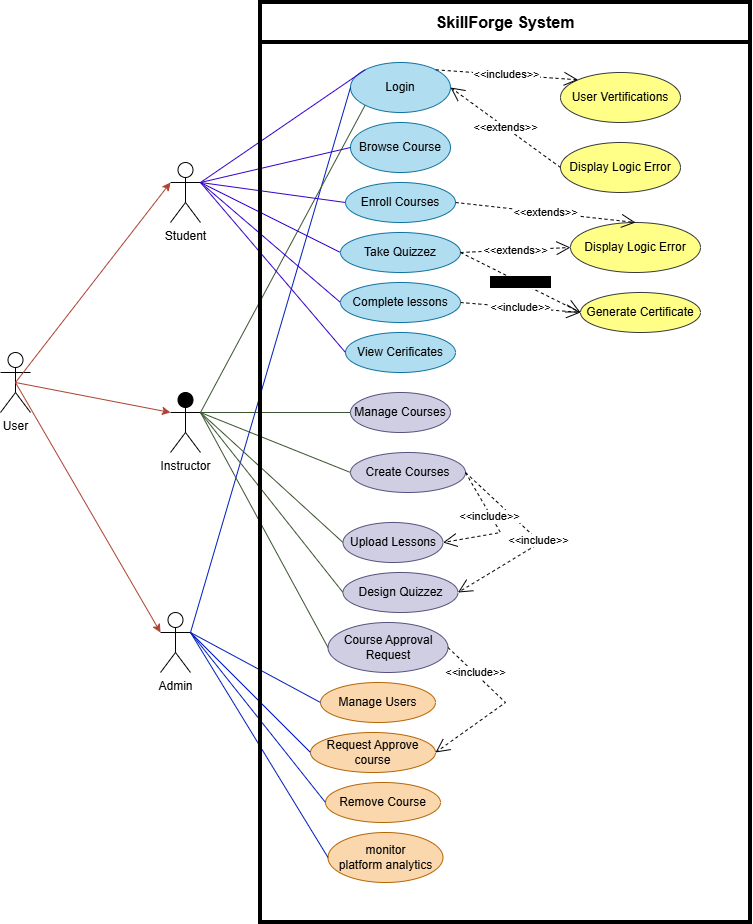

The diagram above was exported from draw.io. Its source (the exported page's mxGraphModel, read from the mxfile embedded in the PNG):
<mxGraphModel dx="2265" dy="2020" grid="0" gridSize="10" guides="1" tooltips="1" connect="1" arrows="1" fold="1" page="1" pageScale="1" pageWidth="850" pageHeight="1100" background="light-dark(#FFFFFF,#FFFFFF)" math="0" shadow="0">
  <root>
    <mxCell id="0" />
    <mxCell id="1" parent="0" />
    <mxCell id="5DGbDAXW3fMyFqdhHOz7-3" value="&lt;font style=&quot;color: light-dark(rgb(0, 0, 0), rgb(0, 0, 0));&quot;&gt;Student&lt;/font&gt;&lt;div&gt;&lt;br&gt;&lt;/div&gt;" style="shape=umlActor;verticalLabelPosition=bottom;verticalAlign=top;html=1;outlineConnect=0;strokeColor=light-dark(#000000,#000000);" vertex="1" parent="1">
      <mxGeometry x="80" y="90" width="30" height="60" as="geometry" />
    </mxCell>
    <mxCell id="5DGbDAXW3fMyFqdhHOz7-4" value="&lt;font style=&quot;color: light-dark(rgb(0, 0, 0), rgb(0, 0, 0));&quot;&gt;Admin&lt;/font&gt;&lt;div&gt;&lt;br&gt;&lt;/div&gt;" style="shape=umlActor;verticalLabelPosition=bottom;verticalAlign=top;html=1;outlineConnect=0;strokeColor=light-dark(#000000,#000000);" vertex="1" parent="1">
      <mxGeometry x="70" y="540" width="30" height="60" as="geometry" />
    </mxCell>
    <mxCell id="5DGbDAXW3fMyFqdhHOz7-6" value="&lt;font style=&quot;color: light-dark(rgb(0, 0, 0), rgb(0, 0, 0));&quot;&gt;Instructor&lt;/font&gt;&lt;div&gt;&lt;br&gt;&lt;/div&gt;" style="shape=umlActor;verticalLabelPosition=bottom;verticalAlign=top;html=1;outlineConnect=0;fillColor=light-dark(#000000,#000000);strokeColor=light-dark(#000000,#000000);" vertex="1" parent="1">
      <mxGeometry x="80" y="320" width="30" height="60" as="geometry" />
    </mxCell>
    <mxCell id="5DGbDAXW3fMyFqdhHOz7-7" value="Login" style="ellipse;whiteSpace=wrap;html=1;fillColor=#b1ddf0;strokeColor=#10739e;" vertex="1" parent="1">
      <mxGeometry x="260" y="-10" width="100" height="50" as="geometry" />
    </mxCell>
    <mxCell id="5DGbDAXW3fMyFqdhHOz7-10" value="" style="endArrow=none;html=1;rounded=0;exitX=1;exitY=0.3333333333333333;exitDx=0;exitDy=0;exitPerimeter=0;entryX=0;entryY=0;entryDx=0;entryDy=0;fillColor=#6a00ff;strokeColor=#3700CC;" edge="1" parent="1" source="5DGbDAXW3fMyFqdhHOz7-3" target="5DGbDAXW3fMyFqdhHOz7-7">
      <mxGeometry width="50" height="50" relative="1" as="geometry">
        <mxPoint x="350" y="230" as="sourcePoint" />
        <mxPoint x="400" y="180" as="targetPoint" />
      </mxGeometry>
    </mxCell>
    <mxCell id="5DGbDAXW3fMyFqdhHOz7-11" value="" style="endArrow=none;html=1;rounded=0;exitX=1;exitY=0.3333333333333333;exitDx=0;exitDy=0;exitPerimeter=0;entryX=0;entryY=0.5;entryDx=0;entryDy=0;fillColor=#0050ef;strokeColor=#001DBC;" edge="1" parent="1" source="5DGbDAXW3fMyFqdhHOz7-4" target="5DGbDAXW3fMyFqdhHOz7-7">
      <mxGeometry width="50" height="50" relative="1" as="geometry">
        <mxPoint x="350" y="230" as="sourcePoint" />
        <mxPoint x="400" y="180" as="targetPoint" />
      </mxGeometry>
    </mxCell>
    <mxCell id="5DGbDAXW3fMyFqdhHOz7-12" value="" style="endArrow=none;html=1;rounded=0;exitX=1;exitY=0.3333333333333333;exitDx=0;exitDy=0;exitPerimeter=0;entryX=0;entryY=1;entryDx=0;entryDy=0;fillColor=#6d8764;strokeColor=#3A5431;" edge="1" parent="1" source="5DGbDAXW3fMyFqdhHOz7-6" target="5DGbDAXW3fMyFqdhHOz7-7">
      <mxGeometry width="50" height="50" relative="1" as="geometry">
        <mxPoint x="350" y="230" as="sourcePoint" />
        <mxPoint x="400" y="180" as="targetPoint" />
      </mxGeometry>
    </mxCell>
    <mxCell id="5DGbDAXW3fMyFqdhHOz7-13" value="User Vertifications" style="ellipse;whiteSpace=wrap;html=1;fillColor=#ffff88;strokeColor=#36393d;" vertex="1" parent="1">
      <mxGeometry x="470" width="120" height="50" as="geometry" />
    </mxCell>
    <mxCell id="5DGbDAXW3fMyFqdhHOz7-14" value="&lt;span style=&quot;background-color: light-dark(rgb(255, 255, 255), rgb(255, 255, 255));&quot;&gt;&lt;font style=&quot;color: light-dark(rgb(0, 0, 0), rgb(0, 0, 0));&quot;&gt;&amp;lt;&amp;lt;includes&amp;gt;&amp;gt;&lt;/font&gt;&lt;/span&gt;" style="endArrow=open;endSize=12;dashed=1;html=1;rounded=0;exitX=1;exitY=0;exitDx=0;exitDy=0;entryX=0;entryY=0;entryDx=0;entryDy=0;strokeColor=light-dark(#000000,#000000);" edge="1" parent="1" source="5DGbDAXW3fMyFqdhHOz7-7" target="5DGbDAXW3fMyFqdhHOz7-13">
      <mxGeometry width="160" relative="1" as="geometry">
        <mxPoint x="280" y="80" as="sourcePoint" />
        <mxPoint x="440" y="80" as="targetPoint" />
      </mxGeometry>
    </mxCell>
    <mxCell id="5DGbDAXW3fMyFqdhHOz7-16" value="Display Logic Error" style="ellipse;whiteSpace=wrap;html=1;fillColor=#ffff88;strokeColor=#36393d;" vertex="1" parent="1">
      <mxGeometry x="470" y="70" width="120" height="50" as="geometry" />
    </mxCell>
    <mxCell id="5DGbDAXW3fMyFqdhHOz7-17" value="&lt;font style=&quot;color: light-dark(rgb(0, 0, 0), rgb(0, 0, 0)); background-color: light-dark(rgb(255, 255, 255), rgb(255, 255, 255));&quot;&gt;&amp;lt;&amp;lt;extends&amp;gt;&amp;gt;&lt;/font&gt;" style="endArrow=open;endSize=12;dashed=1;html=1;rounded=0;exitX=0;exitY=0.5;exitDx=0;exitDy=0;entryX=1;entryY=0.5;entryDx=0;entryDy=0;strokeColor=light-dark(#000000,#000000);" edge="1" parent="1" source="5DGbDAXW3fMyFqdhHOz7-16" target="5DGbDAXW3fMyFqdhHOz7-7">
      <mxGeometry width="160" relative="1" as="geometry">
        <mxPoint x="280" y="80" as="sourcePoint" />
        <mxPoint x="440" y="80" as="targetPoint" />
      </mxGeometry>
    </mxCell>
    <mxCell id="5DGbDAXW3fMyFqdhHOz7-33" value="Browse Course" style="ellipse;whiteSpace=wrap;html=1;fillColor=#b1ddf0;strokeColor=#10739e;" vertex="1" parent="1">
      <mxGeometry x="260" y="50" width="100" height="50" as="geometry" />
    </mxCell>
    <mxCell id="5DGbDAXW3fMyFqdhHOz7-34" value="Enroll Courses" style="ellipse;whiteSpace=wrap;html=1;fillColor=#b1ddf0;strokeColor=#10739e;" vertex="1" parent="1">
      <mxGeometry x="255" y="110" width="110" height="40" as="geometry" />
    </mxCell>
    <mxCell id="5DGbDAXW3fMyFqdhHOz7-38" value="View Cerificates" style="ellipse;whiteSpace=wrap;html=1;fillColor=#b1ddf0;strokeColor=#10739e;" vertex="1" parent="1">
      <mxGeometry x="255" y="260" width="110" height="40" as="geometry" />
    </mxCell>
    <mxCell id="5DGbDAXW3fMyFqdhHOz7-40" value="" style="endArrow=none;html=1;rounded=0;exitX=1;exitY=0.3333333333333333;exitDx=0;exitDy=0;exitPerimeter=0;entryX=0;entryY=0.5;entryDx=0;entryDy=0;fillColor=#6a00ff;strokeColor=#3700CC;" edge="1" parent="1" source="5DGbDAXW3fMyFqdhHOz7-3" target="5DGbDAXW3fMyFqdhHOz7-37">
      <mxGeometry width="50" height="50" relative="1" as="geometry">
        <mxPoint x="150" y="73" as="sourcePoint" />
        <mxPoint x="295" y="40" as="targetPoint" />
      </mxGeometry>
    </mxCell>
    <mxCell id="5DGbDAXW3fMyFqdhHOz7-41" value="" style="endArrow=none;html=1;rounded=0;exitX=1;exitY=0.3333333333333333;exitDx=0;exitDy=0;exitPerimeter=0;entryX=0;entryY=0.5;entryDx=0;entryDy=0;fillColor=#6a00ff;strokeColor=#3700CC;" edge="1" parent="1" source="5DGbDAXW3fMyFqdhHOz7-3" target="5DGbDAXW3fMyFqdhHOz7-35">
      <mxGeometry width="50" height="50" relative="1" as="geometry">
        <mxPoint x="150" y="73" as="sourcePoint" />
        <mxPoint x="295" y="40" as="targetPoint" />
      </mxGeometry>
    </mxCell>
    <mxCell id="5DGbDAXW3fMyFqdhHOz7-42" value="" style="endArrow=none;html=1;rounded=0;exitX=1;exitY=0.3333333333333333;exitDx=0;exitDy=0;exitPerimeter=0;entryX=0;entryY=0.5;entryDx=0;entryDy=0;fillColor=#6a00ff;strokeColor=#3700CC;" edge="1" parent="1" source="5DGbDAXW3fMyFqdhHOz7-3" target="5DGbDAXW3fMyFqdhHOz7-34">
      <mxGeometry width="50" height="50" relative="1" as="geometry">
        <mxPoint x="150" y="73" as="sourcePoint" />
        <mxPoint x="295" y="40" as="targetPoint" />
      </mxGeometry>
    </mxCell>
    <mxCell id="5DGbDAXW3fMyFqdhHOz7-43" value="" style="endArrow=none;html=1;rounded=0;exitX=1;exitY=0.3333333333333333;exitDx=0;exitDy=0;exitPerimeter=0;entryX=0;entryY=0.5;entryDx=0;entryDy=0;fillColor=#6a00ff;strokeColor=#3700CC;" edge="1" parent="1" source="5DGbDAXW3fMyFqdhHOz7-3" target="5DGbDAXW3fMyFqdhHOz7-33">
      <mxGeometry width="50" height="50" relative="1" as="geometry">
        <mxPoint x="150" y="73" as="sourcePoint" />
        <mxPoint x="295" y="40" as="targetPoint" />
      </mxGeometry>
    </mxCell>
    <mxCell id="5DGbDAXW3fMyFqdhHOz7-44" value="" style="endArrow=none;html=1;rounded=0;exitX=1;exitY=0.3333333333333333;exitDx=0;exitDy=0;exitPerimeter=0;entryX=0;entryY=0.5;entryDx=0;entryDy=0;fillColor=#6a00ff;strokeColor=#3700CC;" edge="1" parent="1" source="5DGbDAXW3fMyFqdhHOz7-3" target="5DGbDAXW3fMyFqdhHOz7-38">
      <mxGeometry width="50" height="50" relative="1" as="geometry">
        <mxPoint x="540" y="153" as="sourcePoint" />
        <mxPoint x="685" y="120" as="targetPoint" />
      </mxGeometry>
    </mxCell>
    <mxCell id="5DGbDAXW3fMyFqdhHOz7-49" value="Create Courses" style="ellipse;whiteSpace=wrap;html=1;fillColor=#d0cee2;strokeColor=#56517e;" vertex="1" parent="1">
      <mxGeometry x="260" y="380" width="115" height="40" as="geometry" />
    </mxCell>
    <mxCell id="5DGbDAXW3fMyFqdhHOz7-52" value="Manage Courses" style="ellipse;whiteSpace=wrap;html=1;fillColor=#d0cee2;strokeColor=#56517e;" vertex="1" parent="1">
      <mxGeometry x="260" y="320" width="100" height="40" as="geometry" />
    </mxCell>
    <mxCell id="5DGbDAXW3fMyFqdhHOz7-53" value="Upload Lessons" style="ellipse;whiteSpace=wrap;html=1;fillColor=#d0cee2;strokeColor=#56517e;" vertex="1" parent="1">
      <mxGeometry x="252.5" y="450" width="100" height="40" as="geometry" />
    </mxCell>
    <mxCell id="5DGbDAXW3fMyFqdhHOz7-54" value="Design Quizzez" style="ellipse;whiteSpace=wrap;html=1;fillColor=#d0cee2;strokeColor=#56517e;" vertex="1" parent="1">
      <mxGeometry x="252.5" y="500" width="115" height="40" as="geometry" />
    </mxCell>
    <mxCell id="5DGbDAXW3fMyFqdhHOz7-55" value="" style="endArrow=none;html=1;rounded=0;exitX=1;exitY=0.3333333333333333;exitDx=0;exitDy=0;exitPerimeter=0;entryX=0;entryY=0.5;entryDx=0;entryDy=0;fillColor=#6d8764;strokeColor=#3A5431;" edge="1" parent="1" source="5DGbDAXW3fMyFqdhHOz7-6" target="5DGbDAXW3fMyFqdhHOz7-52">
      <mxGeometry width="50" height="50" relative="1" as="geometry">
        <mxPoint x="600" y="727" as="sourcePoint" />
        <mxPoint x="765" y="390" as="targetPoint" />
      </mxGeometry>
    </mxCell>
    <mxCell id="5DGbDAXW3fMyFqdhHOz7-58" value="" style="endArrow=none;html=1;rounded=0;entryX=0;entryY=0.5;entryDx=0;entryDy=0;fillColor=#6d8764;strokeColor=#3A5431;" edge="1" parent="1" target="5DGbDAXW3fMyFqdhHOz7-49">
      <mxGeometry width="50" height="50" relative="1" as="geometry">
        <mxPoint x="110" y="340" as="sourcePoint" />
        <mxPoint x="635" y="480" as="targetPoint" />
      </mxGeometry>
    </mxCell>
    <mxCell id="5DGbDAXW3fMyFqdhHOz7-59" value="Remove Course" style="ellipse;whiteSpace=wrap;html=1;fillColor=#fad7ac;strokeColor=#b46504;" vertex="1" parent="1">
      <mxGeometry x="235" y="710" width="115" height="40" as="geometry" />
    </mxCell>
    <mxCell id="5DGbDAXW3fMyFqdhHOz7-60" value="Request Approve course" style="ellipse;whiteSpace=wrap;html=1;fillColor=#fad7ac;strokeColor=#b46504;" vertex="1" parent="1">
      <mxGeometry x="220" y="660" width="125" height="40" as="geometry" />
    </mxCell>
    <mxCell id="5DGbDAXW3fMyFqdhHOz7-61" value="Manage Users" style="ellipse;whiteSpace=wrap;html=1;fillColor=#fad7ac;strokeColor=#b46504;" vertex="1" parent="1">
      <mxGeometry x="230" y="610" width="115" height="40" as="geometry" />
    </mxCell>
    <mxCell id="5DGbDAXW3fMyFqdhHOz7-64" value="&lt;div&gt;monitor&lt;/div&gt;&lt;div&gt;platform analytics&lt;/div&gt;" style="ellipse;whiteSpace=wrap;html=1;fillColor=#fad7ac;strokeColor=#b46504;" vertex="1" parent="1">
      <mxGeometry x="237.5" y="760" width="115" height="50" as="geometry" />
    </mxCell>
    <mxCell id="5DGbDAXW3fMyFqdhHOz7-65" value="" style="endArrow=none;html=1;rounded=0;exitX=0;exitY=0.5;exitDx=0;exitDy=0;entryX=1;entryY=0.3333333333333333;entryDx=0;entryDy=0;fillColor=#0050ef;strokeColor=#001DBC;entryPerimeter=0;" edge="1" parent="1" source="5DGbDAXW3fMyFqdhHOz7-61" target="5DGbDAXW3fMyFqdhHOz7-4">
      <mxGeometry width="50" height="50" relative="1" as="geometry">
        <mxPoint x="460" y="865" as="sourcePoint" />
        <mxPoint x="600" y="390" as="targetPoint" />
      </mxGeometry>
    </mxCell>
    <mxCell id="5DGbDAXW3fMyFqdhHOz7-66" value="" style="endArrow=none;html=1;rounded=0;entryX=0;entryY=0.5;entryDx=0;entryDy=0;fillColor=#0050ef;strokeColor=#001DBC;exitX=1;exitY=0.3333333333333333;exitDx=0;exitDy=0;exitPerimeter=0;" edge="1" parent="1" source="5DGbDAXW3fMyFqdhHOz7-4" target="5DGbDAXW3fMyFqdhHOz7-60">
      <mxGeometry width="50" height="50" relative="1" as="geometry">
        <mxPoint x="110" y="560" as="sourcePoint" />
        <mxPoint x="630" y="350" as="targetPoint" />
      </mxGeometry>
    </mxCell>
    <mxCell id="5DGbDAXW3fMyFqdhHOz7-67" value="" style="endArrow=none;html=1;rounded=0;exitX=1;exitY=0.3333333333333333;exitDx=0;exitDy=0;exitPerimeter=0;entryX=0;entryY=0.5;entryDx=0;entryDy=0;fillColor=#0050ef;strokeColor=#001DBC;" edge="1" parent="1" source="5DGbDAXW3fMyFqdhHOz7-4" target="5DGbDAXW3fMyFqdhHOz7-59">
      <mxGeometry width="50" height="50" relative="1" as="geometry">
        <mxPoint x="540" y="835" as="sourcePoint" />
        <mxPoint x="680" y="360" as="targetPoint" />
      </mxGeometry>
    </mxCell>
    <mxCell id="5DGbDAXW3fMyFqdhHOz7-68" value="" style="endArrow=none;html=1;rounded=0;exitX=1;exitY=0.3333333333333333;exitDx=0;exitDy=0;exitPerimeter=0;entryX=0;entryY=0.5;entryDx=0;entryDy=0;fillColor=#0050ef;strokeColor=#001DBC;" edge="1" parent="1" source="5DGbDAXW3fMyFqdhHOz7-4" target="5DGbDAXW3fMyFqdhHOz7-64">
      <mxGeometry width="50" height="50" relative="1" as="geometry">
        <mxPoint x="110" y="680" as="sourcePoint" />
        <mxPoint x="270" y="760" as="targetPoint" />
      </mxGeometry>
    </mxCell>
    <mxCell id="5DGbDAXW3fMyFqdhHOz7-69" value="Course Approval Request" style="ellipse;whiteSpace=wrap;html=1;fillColor=#d0cee2;strokeColor=#56517e;" vertex="1" parent="1">
      <mxGeometry x="237.5" y="550" width="120" height="50" as="geometry" />
    </mxCell>
    <mxCell id="5DGbDAXW3fMyFqdhHOz7-70" value="" style="endArrow=none;html=1;rounded=0;entryX=0;entryY=0.5;entryDx=0;entryDy=0;fillColor=#6d8764;strokeColor=#3A5431;exitX=1;exitY=0.3333333333333333;exitDx=0;exitDy=0;exitPerimeter=0;" edge="1" parent="1" source="5DGbDAXW3fMyFqdhHOz7-6" target="5DGbDAXW3fMyFqdhHOz7-69">
      <mxGeometry width="50" height="50" relative="1" as="geometry">
        <mxPoint x="550" y="470" as="sourcePoint" />
        <mxPoint x="700" y="590" as="targetPoint" />
      </mxGeometry>
    </mxCell>
    <mxCell id="5DGbDAXW3fMyFqdhHOz7-71" value="&lt;font style=&quot;color: light-dark(rgb(0, 0, 0), rgb(0, 0, 0)); background-color: light-dark(rgb(255, 255, 255), rgb(255, 255, 255));&quot;&gt;&amp;lt;&amp;lt;include&amp;gt;&amp;gt;&lt;/font&gt;" style="endArrow=open;endSize=12;dashed=1;html=1;rounded=0;exitX=1;exitY=0.5;exitDx=0;exitDy=0;entryX=1;entryY=0.5;entryDx=0;entryDy=0;strokeColor=light-dark(#000000,#000000);" edge="1" parent="1" source="5DGbDAXW3fMyFqdhHOz7-69" target="5DGbDAXW3fMyFqdhHOz7-60">
      <mxGeometry x="-0.5513" y="1" width="160" relative="1" as="geometry">
        <mxPoint x="445" y="550" as="sourcePoint" />
        <mxPoint x="605" y="550" as="targetPoint" />
        <Array as="points">
          <mxPoint x="415" y="630" />
        </Array>
        <mxPoint as="offset" />
      </mxGeometry>
    </mxCell>
    <mxCell id="5DGbDAXW3fMyFqdhHOz7-72" value="&lt;font style=&quot;color: light-dark(rgb(0, 0, 0), rgb(0, 0, 0)); background-color: light-dark(rgb(255, 255, 255), rgb(255, 255, 255));&quot;&gt;&amp;lt;&amp;lt;include&amp;gt;&amp;gt;&lt;/font&gt;" style="endArrow=open;endSize=12;dashed=1;html=1;rounded=0;exitX=1;exitY=0.5;exitDx=0;exitDy=0;entryX=1;entryY=0.5;entryDx=0;entryDy=0;strokeColor=light-dark(#000000,#000000);" edge="1" parent="1" source="5DGbDAXW3fMyFqdhHOz7-49" target="5DGbDAXW3fMyFqdhHOz7-54">
      <mxGeometry width="160" relative="1" as="geometry">
        <mxPoint x="590" y="330" as="sourcePoint" />
        <mxPoint x="700" y="350" as="targetPoint" />
        <Array as="points">
          <mxPoint x="450" y="470" />
        </Array>
      </mxGeometry>
    </mxCell>
    <mxCell id="5DGbDAXW3fMyFqdhHOz7-73" value="&lt;font style=&quot;color: light-dark(rgb(0, 0, 0), rgb(0, 0, 0)); background-color: light-dark(rgb(255, 255, 255), rgb(255, 255, 255));&quot;&gt;&amp;lt;&amp;lt;include&amp;gt;&amp;gt;&lt;/font&gt;" style="endArrow=open;endSize=12;dashed=1;html=1;rounded=0;exitX=1;exitY=0.5;exitDx=0;exitDy=0;entryX=1;entryY=0.5;entryDx=0;entryDy=0;strokeColor=light-dark(#000000,#000000);" edge="1" parent="1" source="5DGbDAXW3fMyFqdhHOz7-49" target="5DGbDAXW3fMyFqdhHOz7-53">
      <mxGeometry x="-0.2131" y="-1" width="160" relative="1" as="geometry">
        <mxPoint x="590" y="330" as="sourcePoint" />
        <mxPoint x="700" y="350" as="targetPoint" />
        <Array as="points">
          <mxPoint x="410" y="460" />
        </Array>
        <mxPoint as="offset" />
      </mxGeometry>
    </mxCell>
    <mxCell id="5DGbDAXW3fMyFqdhHOz7-75" value="" style="endArrow=none;html=1;rounded=0;entryX=0;entryY=0.5;entryDx=0;entryDy=0;fillColor=#6d8764;strokeColor=#3A5431;exitX=1;exitY=0.3333333333333333;exitDx=0;exitDy=0;exitPerimeter=0;" edge="1" parent="1" source="5DGbDAXW3fMyFqdhHOz7-6" target="5DGbDAXW3fMyFqdhHOz7-54">
      <mxGeometry width="50" height="50" relative="1" as="geometry">
        <mxPoint x="510" y="410" as="sourcePoint" />
        <mxPoint x="660" y="440" as="targetPoint" />
      </mxGeometry>
    </mxCell>
    <mxCell id="5DGbDAXW3fMyFqdhHOz7-76" value="" style="endArrow=none;html=1;rounded=0;entryX=0;entryY=0.5;entryDx=0;entryDy=0;fillColor=#6d8764;strokeColor=#3A5431;exitX=1;exitY=0.3333333333333333;exitDx=0;exitDy=0;exitPerimeter=0;" edge="1" parent="1" source="5DGbDAXW3fMyFqdhHOz7-6" target="5DGbDAXW3fMyFqdhHOz7-53">
      <mxGeometry width="50" height="50" relative="1" as="geometry">
        <mxPoint x="510" y="410" as="sourcePoint" />
        <mxPoint x="660" y="440" as="targetPoint" />
      </mxGeometry>
    </mxCell>
    <mxCell id="5DGbDAXW3fMyFqdhHOz7-78" value="&lt;font style=&quot;color: light-dark(rgb(0, 0, 0), rgb(0, 0, 0));&quot;&gt;User&lt;/font&gt;&lt;div&gt;&lt;br&gt;&lt;/div&gt;" style="shape=umlActor;verticalLabelPosition=bottom;verticalAlign=top;html=1;fillColor=default;strokeColor=light-dark(#000000,#000000);" vertex="1" parent="1">
      <mxGeometry x="-90" y="280" width="30" height="60" as="geometry" />
    </mxCell>
    <mxCell id="5DGbDAXW3fMyFqdhHOz7-79" value="" style="endArrow=classic;html=1;rounded=0;exitX=0.5;exitY=0.5;exitDx=0;exitDy=0;exitPerimeter=0;entryX=0;entryY=0.3333333333333333;entryDx=0;entryDy=0;entryPerimeter=0;fillColor=#fad9d5;strokeColor=#ae4132;" edge="1" parent="1" source="5DGbDAXW3fMyFqdhHOz7-78" target="5DGbDAXW3fMyFqdhHOz7-3">
      <mxGeometry width="50" height="50" relative="1" as="geometry">
        <mxPoint x="330" y="240" as="sourcePoint" />
        <mxPoint x="380" y="190" as="targetPoint" />
        <Array as="points" />
      </mxGeometry>
    </mxCell>
    <mxCell id="5DGbDAXW3fMyFqdhHOz7-81" value="" style="endArrow=classic;html=1;rounded=0;entryX=0;entryY=0.3333333333333333;entryDx=0;entryDy=0;entryPerimeter=0;fillColor=#fad9d5;strokeColor=#ae4132;exitX=0.5;exitY=0.5;exitDx=0;exitDy=0;exitPerimeter=0;" edge="1" parent="1" source="5DGbDAXW3fMyFqdhHOz7-78" target="5DGbDAXW3fMyFqdhHOz7-4">
      <mxGeometry width="50" height="50" relative="1" as="geometry">
        <mxPoint x="-70" y="320" as="sourcePoint" />
        <mxPoint x="185" y="280" as="targetPoint" />
        <Array as="points" />
      </mxGeometry>
    </mxCell>
    <mxCell id="5DGbDAXW3fMyFqdhHOz7-82" value="" style="endArrow=classic;html=1;rounded=0;exitX=0.5;exitY=0.5;exitDx=0;exitDy=0;exitPerimeter=0;entryX=0;entryY=0.3333333333333333;entryDx=0;entryDy=0;entryPerimeter=0;fillColor=#fad9d5;strokeColor=#ae4132;" edge="1" parent="1" source="5DGbDAXW3fMyFqdhHOz7-78" target="5DGbDAXW3fMyFqdhHOz7-6">
      <mxGeometry width="50" height="50" relative="1" as="geometry">
        <mxPoint x="-80" y="450" as="sourcePoint" />
        <mxPoint x="185" y="280" as="targetPoint" />
        <Array as="points" />
      </mxGeometry>
    </mxCell>
    <mxCell id="5DGbDAXW3fMyFqdhHOz7-93" value="&lt;font style=&quot;font-size: 16px;&quot;&gt;SkillForge System&lt;/font&gt;" style="swimlane;whiteSpace=wrap;html=1;startSize=40;strokeColor=light-dark(#000000,#000000);strokeWidth=4;" vertex="1" parent="1">
      <mxGeometry x="170" y="-70" width="490" height="920" as="geometry" />
    </mxCell>
    <mxCell id="5DGbDAXW3fMyFqdhHOz7-45" value="Generate Certificate" style="ellipse;whiteSpace=wrap;html=1;fillColor=#ffff88;strokeColor=#36393d;" vertex="1" parent="5DGbDAXW3fMyFqdhHOz7-93">
      <mxGeometry x="320" y="290" width="120" height="40" as="geometry" />
    </mxCell>
    <mxCell id="5DGbDAXW3fMyFqdhHOz7-94" value="Display Logic Error" style="ellipse;whiteSpace=wrap;html=1;fillColor=#ffff88;strokeColor=#36393d;" vertex="1" parent="5DGbDAXW3fMyFqdhHOz7-93">
      <mxGeometry x="310" y="220" width="130" height="50" as="geometry" />
    </mxCell>
    <mxCell id="5DGbDAXW3fMyFqdhHOz7-35" value="Complete lessons" style="ellipse;whiteSpace=wrap;html=1;fillColor=#b1ddf0;strokeColor=#10739e;" vertex="1" parent="5DGbDAXW3fMyFqdhHOz7-93">
      <mxGeometry x="80" y="280" width="120" height="40" as="geometry" />
    </mxCell>
    <mxCell id="5DGbDAXW3fMyFqdhHOz7-46" value="&lt;font style=&quot;color: light-dark(rgb(0, 0, 0), rgb(0, 0, 0)); background-color: light-dark(rgb(255, 255, 255), rgb(255, 255, 255));&quot;&gt;&amp;lt;&amp;lt;include&amp;gt;&amp;gt;&lt;/font&gt;" style="endArrow=open;endSize=12;dashed=1;html=1;rounded=0;exitX=1;exitY=0.5;exitDx=0;exitDy=0;entryX=0;entryY=0.5;entryDx=0;entryDy=0;strokeColor=light-dark(#000000,#000000);" edge="1" parent="5DGbDAXW3fMyFqdhHOz7-93" source="5DGbDAXW3fMyFqdhHOz7-35" target="5DGbDAXW3fMyFqdhHOz7-45">
      <mxGeometry width="160" relative="1" as="geometry">
        <mxPoint x="170" y="190" as="sourcePoint" />
        <mxPoint x="330" y="190" as="targetPoint" />
      </mxGeometry>
    </mxCell>
    <mxCell id="5DGbDAXW3fMyFqdhHOz7-37" value="Take Quizzez" style="ellipse;whiteSpace=wrap;html=1;fillColor=#b1ddf0;strokeColor=#10739e;" vertex="1" parent="5DGbDAXW3fMyFqdhHOz7-93">
      <mxGeometry x="80" y="230" width="120" height="40" as="geometry" />
    </mxCell>
    <mxCell id="5DGbDAXW3fMyFqdhHOz7-48" value="&lt;font style=&quot;color: light-dark(rgb(0, 0, 0), rgb(0, 0, 0)); background-color: light-dark(rgb(0, 0, 0), rgb(255, 255, 255));&quot;&gt;&amp;lt;&amp;lt;include&amp;gt;&amp;gt;&lt;/font&gt;" style="endArrow=open;endSize=12;dashed=1;html=1;rounded=0;exitX=1;exitY=0.5;exitDx=0;exitDy=0;entryX=0;entryY=0.5;entryDx=0;entryDy=0;strokeColor=light-dark(#000000,#000000);" edge="1" parent="5DGbDAXW3fMyFqdhHOz7-93" source="5DGbDAXW3fMyFqdhHOz7-37" target="5DGbDAXW3fMyFqdhHOz7-45">
      <mxGeometry width="160" relative="1" as="geometry">
        <mxPoint x="310" y="370" as="sourcePoint" />
        <mxPoint x="420" y="390" as="targetPoint" />
      </mxGeometry>
    </mxCell>
    <mxCell id="5DGbDAXW3fMyFqdhHOz7-95" value="&lt;font style=&quot;color: light-dark(rgb(0, 0, 0), rgb(0, 0, 0)); background-color: light-dark(rgb(255, 255, 255), rgb(255, 255, 255));&quot;&gt;&amp;lt;&amp;lt;extends&amp;gt;&amp;gt;&lt;/font&gt;" style="endArrow=open;endSize=12;dashed=1;html=1;rounded=0;exitX=1;exitY=0.5;exitDx=0;exitDy=0;entryX=0;entryY=0.5;entryDx=0;entryDy=0;strokeColor=light-dark(#000000,#000000);" edge="1" parent="5DGbDAXW3fMyFqdhHOz7-93" source="5DGbDAXW3fMyFqdhHOz7-37" target="5DGbDAXW3fMyFqdhHOz7-94">
      <mxGeometry width="160" relative="1" as="geometry">
        <mxPoint x="310" y="330" as="sourcePoint" />
        <mxPoint x="470" y="330" as="targetPoint" />
      </mxGeometry>
    </mxCell>
    <mxCell id="5DGbDAXW3fMyFqdhHOz7-96" value="&lt;font style=&quot;color: light-dark(rgb(0, 0, 0), rgb(0, 0, 0)); background-color: light-dark(rgb(255, 255, 255), rgb(255, 255, 255));&quot;&gt;&amp;lt;&amp;lt;extends&amp;gt;&amp;gt;&lt;/font&gt;" style="endArrow=open;endSize=12;dashed=1;html=1;rounded=0;exitX=1;exitY=0.5;exitDx=0;exitDy=0;entryX=0.5;entryY=0;entryDx=0;entryDy=0;strokeColor=light-dark(#000000,#000000);" edge="1" parent="1" source="5DGbDAXW3fMyFqdhHOz7-34" target="5DGbDAXW3fMyFqdhHOz7-94">
      <mxGeometry width="160" relative="1" as="geometry">
        <mxPoint x="770" y="300" as="sourcePoint" />
        <mxPoint x="865" y="325" as="targetPoint" />
      </mxGeometry>
    </mxCell>
  </root>
</mxGraphModel>